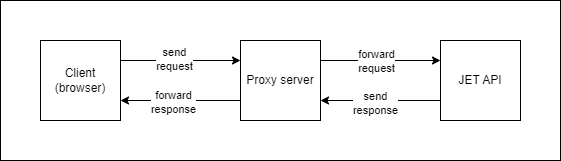

The diagram above was exported from draw.io. Its source (the exported page's mxGraphModel, read from the mxfile embedded in the PNG):
<mxGraphModel dx="1036" dy="463" grid="1" gridSize="10" guides="1" tooltips="1" connect="1" arrows="1" fold="1" page="1" pageScale="1" pageWidth="850" pageHeight="1100" math="0" shadow="0">
  <root>
    <mxCell id="0" />
    <mxCell id="1" parent="0" />
    <mxCell id="zoes35cB-mbMxhtCu1aw-12" value="" style="rounded=0;whiteSpace=wrap;html=1;" vertex="1" parent="1">
      <mxGeometry x="80" y="120" width="560" height="160" as="geometry" />
    </mxCell>
    <mxCell id="zoes35cB-mbMxhtCu1aw-4" style="edgeStyle=orthogonalEdgeStyle;rounded=0;orthogonalLoop=1;jettySize=auto;html=1;entryX=0;entryY=0.25;entryDx=0;entryDy=0;exitX=1;exitY=0.25;exitDx=0;exitDy=0;" edge="1" parent="1" source="zoes35cB-mbMxhtCu1aw-1" target="zoes35cB-mbMxhtCu1aw-2">
      <mxGeometry relative="1" as="geometry" />
    </mxCell>
    <mxCell id="zoes35cB-mbMxhtCu1aw-8" value="send&lt;div&gt;request&lt;/div&gt;" style="edgeLabel;html=1;align=center;verticalAlign=middle;resizable=0;points=[];" vertex="1" connectable="0" parent="zoes35cB-mbMxhtCu1aw-4">
      <mxGeometry x="-0.12" y="2" relative="1" as="geometry">
        <mxPoint as="offset" />
      </mxGeometry>
    </mxCell>
    <mxCell id="zoes35cB-mbMxhtCu1aw-1" value="Client (browser)" style="whiteSpace=wrap;html=1;aspect=fixed;" vertex="1" parent="1">
      <mxGeometry x="120" y="160" width="80" height="80" as="geometry" />
    </mxCell>
    <mxCell id="zoes35cB-mbMxhtCu1aw-5" style="edgeStyle=orthogonalEdgeStyle;rounded=0;orthogonalLoop=1;jettySize=auto;html=1;entryX=0;entryY=0.25;entryDx=0;entryDy=0;exitX=1;exitY=0.25;exitDx=0;exitDy=0;" edge="1" parent="1" source="zoes35cB-mbMxhtCu1aw-2" target="zoes35cB-mbMxhtCu1aw-3">
      <mxGeometry relative="1" as="geometry" />
    </mxCell>
    <mxCell id="zoes35cB-mbMxhtCu1aw-9" value="forward&lt;div&gt;request&lt;/div&gt;" style="edgeLabel;html=1;align=center;verticalAlign=middle;resizable=0;points=[];" vertex="1" connectable="0" parent="zoes35cB-mbMxhtCu1aw-5">
      <mxGeometry x="-0.0867" relative="1" as="geometry">
        <mxPoint as="offset" />
      </mxGeometry>
    </mxCell>
    <mxCell id="zoes35cB-mbMxhtCu1aw-7" style="edgeStyle=orthogonalEdgeStyle;rounded=0;orthogonalLoop=1;jettySize=auto;html=1;entryX=1;entryY=0.75;entryDx=0;entryDy=0;exitX=0;exitY=0.75;exitDx=0;exitDy=0;" edge="1" parent="1" source="zoes35cB-mbMxhtCu1aw-2" target="zoes35cB-mbMxhtCu1aw-1">
      <mxGeometry relative="1" as="geometry" />
    </mxCell>
    <mxCell id="zoes35cB-mbMxhtCu1aw-11" value="forward&lt;div&gt;response&lt;/div&gt;" style="edgeLabel;html=1;align=center;verticalAlign=middle;resizable=0;points=[];" vertex="1" connectable="0" parent="zoes35cB-mbMxhtCu1aw-7">
      <mxGeometry x="0.1367" y="1" relative="1" as="geometry">
        <mxPoint as="offset" />
      </mxGeometry>
    </mxCell>
    <mxCell id="zoes35cB-mbMxhtCu1aw-2" value="Proxy server" style="rounded=0;whiteSpace=wrap;html=1;" vertex="1" parent="1">
      <mxGeometry x="320" y="160" width="80" height="80" as="geometry" />
    </mxCell>
    <mxCell id="zoes35cB-mbMxhtCu1aw-6" style="edgeStyle=orthogonalEdgeStyle;rounded=0;orthogonalLoop=1;jettySize=auto;html=1;entryX=1;entryY=0.75;entryDx=0;entryDy=0;exitX=0;exitY=0.75;exitDx=0;exitDy=0;" edge="1" parent="1" source="zoes35cB-mbMxhtCu1aw-3" target="zoes35cB-mbMxhtCu1aw-2">
      <mxGeometry relative="1" as="geometry" />
    </mxCell>
    <mxCell id="zoes35cB-mbMxhtCu1aw-10" value="send&lt;div&gt;response&lt;/div&gt;" style="edgeLabel;html=1;align=center;verticalAlign=middle;resizable=0;points=[];" vertex="1" connectable="0" parent="zoes35cB-mbMxhtCu1aw-6">
      <mxGeometry x="0.1033" y="2" relative="1" as="geometry">
        <mxPoint as="offset" />
      </mxGeometry>
    </mxCell>
    <mxCell id="zoes35cB-mbMxhtCu1aw-3" value="JET API" style="rounded=0;whiteSpace=wrap;html=1;" vertex="1" parent="1">
      <mxGeometry x="520" y="160" width="80" height="80" as="geometry" />
    </mxCell>
  </root>
</mxGraphModel>